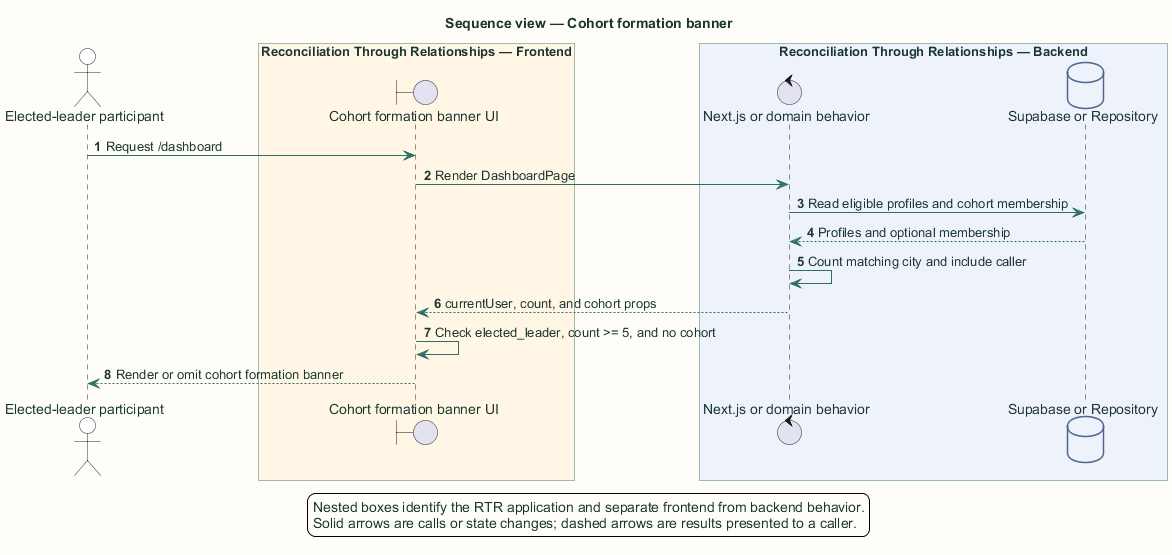

The diagram above was rendered by PlantUML. Its source (embedded in the PNG):
@startuml
title Sequence view — Cohort formation banner

skinparam backgroundColor #FFFDF7
skinparam shadowing false
skinparam defaultFontName Arial
skinparam defaultFontColor #18352F
skinparam ArrowColor #2F6F67
skinparam packageBorderColor #477B73
skinparam packageBackgroundColor #EEF6F3
skinparam rectangleBorderColor #477B73
skinparam rectangleBackgroundColor #FFFFFF
skinparam componentBorderColor #8A5A1F
skinparam componentBackgroundColor #FFF6E6
skinparam databaseBorderColor #4E668E
skinparam databaseBackgroundColor #EEF3FB
skinparam actorBorderColor #18352F
skinparam actorBackgroundColor #FFFFFF
skinparam classBorderColor #477B73
skinparam classBackgroundColor #FFFFFF
skinparam sequenceBoxBorderColor #477B73
skinparam sequenceBoxBackgroundColor #F4F8F6
skinparam ParticipantBorderColor #477B73
skinparam ParticipantBackgroundColor #FFFFFF
skinparam BoxPadding 10
hide stereotype

autonumber
actor "Elected-leader participant" as user
box "Reconciliation Through Relationships application" #EEF6F3
  box "Reconciliation Through Relationships — Frontend" #FFF6E6
    boundary "Cohort formation banner UI" as ui
  end box
  box "Reconciliation Through Relationships — Backend" #EEF3FB
    control "Next.js or domain behavior" as server
    database "Supabase or Repository" as data
  end box
end box

user -> ui: Request /dashboard
ui -> server: Render DashboardPage
server -> data: Read eligible profiles and cohort membership
data --> server: Profiles and optional membership
server -> server: Count matching city and include caller
server --> ui: currentUser, count, and cohort props
ui -> ui: Check elected_leader, count >= 5, and no cohort
ui --> user: Render or omit cohort formation banner
legend bottom
  Nested boxes identify the RTR application and separate frontend from backend behavior.
  Solid arrows are calls or state changes; dashed arrows are results presented to a caller.
endlegend
@enduml